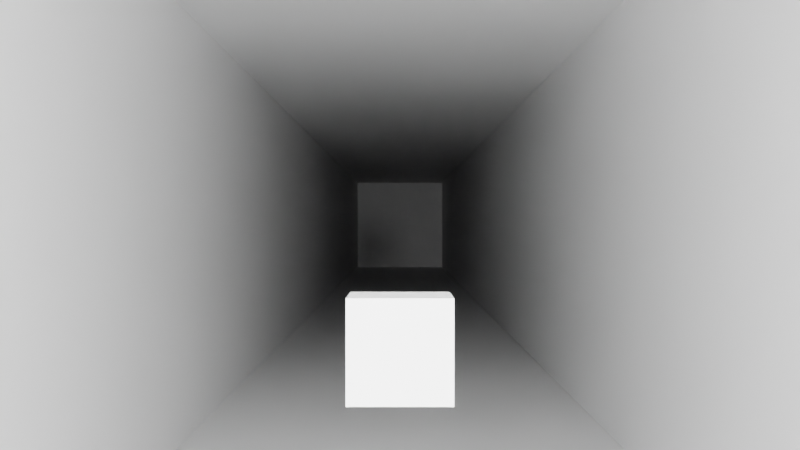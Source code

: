 # Source: blender_to_comfyui.blend  (saved by Blender 4.0.36; exported with 4.5.12 LTS)
import bpy
from mathutils import Matrix  # noqa: F401  (used for matrix-valued properties, if any)

bpy.ops.wm.read_factory_settings(use_empty=True)
scene = bpy.context.scene
scene.name = 'Scene'

# ---- collections
col_main = bpy.data.collections.new('main'); scene.collection.children.link(col_main)
col_mask = bpy.data.collections.new('mask'); col_main.children.link(col_mask)
col_lineart = bpy.data.collections.new('lineart'); scene.collection.children.link(col_lineart)

# ---- materials (node trees are filled in below, after node groups)
mat_material = bpy.data.materials.new('Material')
mat_material.alpha_threshold = 0.0
mat_material.use_transparent_shadow = False
mat_material.roughness = 0.5
mat_material.line_color = (0.0, 0.0, 0.0, 1.0)
mat_black = bpy.data.materials.new('Black')
mat_black.use_transparent_shadow = False
mat_white = bpy.data.materials.new('White')
mat_white.use_transparent_shadow = False
mat_red = bpy.data.materials.new('Red')
mat_red.use_transparent_shadow = False
mat_green = bpy.data.materials.new('Green')
mat_green.use_transparent_shadow = False
mat_blue = bpy.data.materials.new('Blue')
mat_blue.use_transparent_shadow = False
mat_grey = bpy.data.materials.new('Grey')
mat_grey.use_transparent_shadow = False

# ---- material node trees
mat_material.use_nodes = True; mat_material.node_tree.nodes.clear()
_N = mat_material.node_tree.nodes; _L = mat_material.node_tree.links
n0 = _N.new('ShaderNodeOutputMaterial'); n0.name = 'Material Output'; n0.location = (300, 300)
n1 = _N.new('ShaderNodeBsdfPrincipled'); n1.name = 'Principled BSDF'; n1.location = (10, 300)
n1.inputs[3].default_value = 1.45
_L.new(n1.outputs[0], n0.inputs[0])
n0.is_active_output = True

# ---- world
world_world = bpy.data.worlds.new('World'); scene.world = world_world
world_world.use_nodes = True; world_world.node_tree.nodes.clear()
_N = world_world.node_tree.nodes; _L = world_world.node_tree.links
n0 = _N.new('ShaderNodeOutputWorld'); n0.name = 'World Output'; n0.location = (300, 300)
n1 = _N.new('ShaderNodeBackground'); n1.name = 'Background'; n1.location = (10, 300)
n1.inputs[0].default_value = (0.05088, 0.05088, 0.05088, 1.0)
_L.new(n1.outputs[0], n0.inputs[0])
n0.is_active_output = True
world_world.color = (0.05088, 0.05088, 0.05088)
world_world.use_sun_shadow = False
world_world.sun_shadow_jitter_overblur = 0.0

# ---- cameras
cam_camera = bpy.data.cameras.new('Camera')
cam_camera.clip_end = 100.0
cam_camera.ortho_scale = 7.314

# ---- lights
light_light = bpy.data.lights.new('Light', 'POINT')
light_light.transmission_factor = 0.0
light_light.use_soft_falloff = False
light_light.energy = 1000.0
light_light.shadow_soft_size = 0.1
light_light.shadow_maximum_resolution = 0.006
light_light.use_absolute_resolution = True

# ---- meshes
me_cube = bpy.data.meshes.new('Cube')
me_cube.from_pydata([(1.0, 1.0, 1.0), (1.0, 1.0, -1.0), (1.0, -1.0, 1.0), (1.0, -1.0, -1.0), (-1.0, 1.0, 1.0), (-1.0, 1.0, -1.0), (-1.0, -1.0, 1.0), (-1.0, -1.0, -1.0)], [], [(3, 2, 6, 7), (7, 6, 4, 5), (5, 1, 3, 7), (1, 0, 2, 3), (5, 4, 0, 1)])
_uv = me_cube.uv_layers.new(name='UVMap')
_uv.uv.foreach_set('vector', [0.375, 0.75, 0.625, 0.75, 0.625, 1.0, 0.375, 1.0, 0.375, 0.0, 0.625, 0.0, 0.625, 0.25, 0.375, 0.25, 0.125, 0.5, 0.375, 0.5, 0.375, 0.75, 0.125, 0.75, 0.375, 0.5, 0.625, 0.5, 0.625, 0.75, 0.375, 0.75, 0.375, 0.25, 0.625, 0.25, 0.625, 0.5, 0.375, 0.5])
me_cube.materials.append(mat_material)
me_cube.use_mirror_vertex_groups = False
me_cube.update()
me_cube_001 = bpy.data.meshes.new('Cube.001')
me_cube_001.from_pydata([(-1.0, -1.0, -1.0), (-1.0, -1.0, 1.0), (-1.0, 1.0, -1.0), (-1.0, 1.0, 1.0), (1.0, -1.0, -1.0), (1.0, -1.0, 1.0), (1.0, 1.0, -1.0), (1.0, 1.0, 1.0)], [], [(0, 1, 3, 2), (2, 3, 7, 6), (6, 7, 5, 4), (4, 5, 1, 0), (2, 6, 4, 0), (7, 3, 1, 5)])
_uv = me_cube_001.uv_layers.new(name='UVMap')
_uv.uv.foreach_set('vector', [0.375, 0.0, 0.625, 0.0, 0.625, 0.25, 0.375, 0.25, 0.375, 0.25, 0.625, 0.25, 0.625, 0.5, 0.375, 0.5, 0.375, 0.5, 0.625, 0.5, 0.625, 0.75, 0.375, 0.75, 0.375, 0.75, 0.625, 0.75, 0.625, 1.0, 0.375, 1.0, 0.125, 0.5, 0.375, 0.5, 0.375, 0.75, 0.125, 0.75, 0.625, 0.5, 0.875, 0.5, 0.875, 0.75, 0.625, 0.75])
me_cube_001.update()

# ---- objects
ob_cube = bpy.data.objects.new('Cube', me_cube)
ob_light = bpy.data.objects.new('Light', light_light)
ob_camera = bpy.data.objects.new('Camera', cam_camera)
ob_cube_001 = bpy.data.objects.new('Cube.001', me_cube_001)
ob_stroke = bpy.data.objects.new('Stroke', None)

# ---- transforms, parenting, visibility, modifiers, constraints
ob_cube.location = (0.0, 0.0, 0.0)
ob_cube.scale = (1.0, 1.0, 22.96)
ob_cube.lock_rotations_4d = False
ob_cube.empty_display_type = 'ARROWS'
ob_cube.lineart.crease_threshold = 0.0
ob_light.location = (0.1109, -0.121, 5.904)
ob_light.rotation_euler = (0.6503, 0.05522, 1.866)
ob_light.lock_rotations_4d = False
ob_light.empty_display_type = 'ARROWS'
ob_light.color = (0.0, 0.0, 0.0, 0.0)
ob_light.lineart.crease_threshold = 0.0
ob_camera.location = (0.0, 0.0, 3.49)
ob_camera.lock_rotations_4d = False
ob_camera.empty_display_type = 'ARROWS'
ob_camera.color = (0.0, 0.0, 0.0, 0.0)
ob_camera.display_type = 'WIRE'
ob_camera.lineart.crease_threshold = 0.0
ob_cube_001.location = (0.0, -0.178, 1.865)
ob_cube_001.scale = (0.07573, 0.07573, 0.07573)
ob_stroke.location = (-0.1696, -1.399, 0.0)
ob_stroke.empty_image_offset = (0.0, 0.0)
ob_stroke.color = (0.0, 0.0, 0.0, 1.0)
ob_stroke.use_grease_pencil_lights = True
_m = ob_stroke.modifiers.new('Line Art', 'LINEART')
_m.show_render = True
_m.source_collection = col_main
_m.use_contour = True
_m.use_loose = True
_m.use_crease = True
_m.use_edge_mark = True
_m.use_intersection = True
_m.target_layer = 'Colors'
_m.target_material = mat_black
_m.radius = 0.001

# ---- collection membership
col_main.objects.link(ob_cube)
col_main.objects.link(ob_light)
col_main.objects.link(ob_camera)
col_mask.objects.link(ob_cube_001)
col_lineart.objects.link(ob_stroke)
def _layer_coll(name, lc=None):
    lc = lc or bpy.context.view_layer.layer_collection
    for c in lc.children:
        if c.name == name: return c
        r = _layer_coll(name, c)
        if r: return r
_layer_coll('lineart').exclude = True

# ---- scene / render settings (as saved in the file)
scene.camera = ob_camera
scene.frame_start = 1; scene.frame_end = 250; scene.frame_set(92)
scene.render.engine = 'BLENDER_EEVEE_NEXT'
scene.render.film_transparent = True
scene.cycles.sampling_pattern = 'TABULATED_SOBOL'
bpy.context.view_layer.update()
